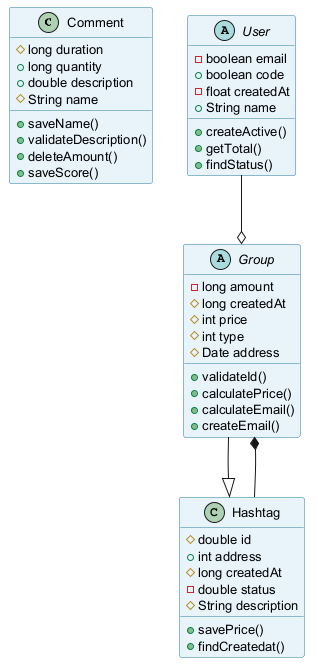

The diagram above was rendered by PlantUML. Its source (embedded in the PNG):
@startuml
skinparam backgroundColor #FFFFFF
skinparam classBackgroundColor #E8F4FA
skinparam classBorderColor #2C7DA0
skinparam defaultFontSize 13
class Comment {
  #long duration
  +long quantity
  +double description
  #String name
  +saveName()
  +validateDescription()
  +deleteAmount()
  +saveScore()
}
abstract class Group {
  -long amount
  #long createdAt
  #int price
  #int type
  #Date address
  +validateId()
  +calculatePrice()
  +calculateEmail()
  +createEmail()
}
abstract class User {
  -boolean email
  +boolean code
  -float createdAt
  +String name
  +createActive()
  +getTotal()
  +findStatus()
}
class Hashtag {
  #double id
  +int address
  #long createdAt
  -double status
  #String description
  +savePrice()
  +findCreatedat()
}
Group --|> Hashtag
Hashtag --* Group
User --o Group
@enduml